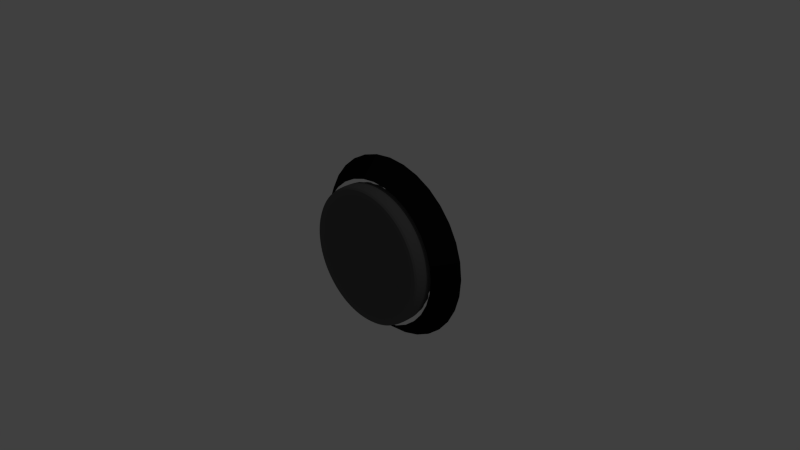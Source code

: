 # Source: button.blend  (saved by Blender 2.71.0; exported with 4.5.12 LTS)
import bpy
from mathutils import Matrix  # noqa: F401  (used for matrix-valued properties, if any)

bpy.ops.wm.read_factory_settings(use_empty=True)
scene = bpy.context.scene
scene.name = 'Scene'

# ---- collections
col_collection_1 = bpy.data.collections.new('Collection 1'); scene.collection.children.link(col_collection_1)

# ---- materials (node trees are filled in below, after node groups)
mat_button = bpy.data.materials.new('button')
mat_button.alpha_threshold = 0.0
mat_button.use_transparent_shadow = False
mat_button.diffuse_color = (0.1107, 0.1107, 0.1107, 1.0)
mat_button.roughness = 0.5
mat_button.line_color = (0.0, 0.0, 0.0, 1.0)
mat_button_rim = bpy.data.materials.new('button rim')
mat_button_rim.alpha_threshold = 0.0
mat_button_rim.use_transparent_shadow = False
mat_button_rim.diffuse_color = (0.00637, 0.00637, 0.00637, 1.0)
mat_button_rim.roughness = 0.5
mat_button_rim.line_color = (0.0, 0.0, 0.0, 1.0)

# ---- material node trees

# ---- world
world_world = bpy.data.worlds.new('World'); scene.world = world_world
world_world.color = (0.05088, 0.05088, 0.05088)
world_world.use_sun_shadow = False
world_world.sun_shadow_jitter_overblur = 0.0
world_world.cycles.sampling_method = 'MANUAL'
world_world.cycles.sample_map_resolution = 256

# ---- cameras
cam_camera = bpy.data.cameras.new('Camera')
cam_camera.clip_end = 100.0
cam_camera.lens = 35.0
cam_camera.sensor_width = 32.0
cam_camera.sensor_height = 18.0
cam_camera.ortho_scale = 7.314
cam_camera.dof.focus_distance = 0.0
cam_camera.dof.aperture_fstop = 128.0

# ---- lights
light_lamp = bpy.data.lights.new('Lamp', 'POINT')
light_lamp.transmission_factor = 0.0
light_lamp.cutoff_distance = 30.0
light_lamp.energy = 100.0
light_lamp.shadow_buffer_clip_start = 1.001
light_lamp.shadow_soft_size = 0.1
light_lamp.shadow_maximum_resolution = 0.006
light_lamp.use_absolute_resolution = True
light_lamp.cycles.use_multiple_importance_sampling = False

# ---- meshes
me_cylinder = bpy.data.meshes.new('Cylinder')
me_cylinder.from_pydata([(0.09296, 0.9438, -1.267e-07), (0.2753, 0.9076, -1.118e-07), (0.4471, 0.8364, -9.686e-08), (0.6017, 0.7331, -8.196e-08), (0.7331, 0.6017, -7.078e-08), (0.8364, 0.4471, -5.96e-08), (0.9076, 0.2753, -4.47e-08), (0.9438, 0.09296, -1.49e-08), (0.9438, -0.09296, 1.49e-08), (0.9076, -0.2753, 4.47e-08), (0.8364, -0.4471, 5.96e-08), (0.7331, -0.6017, 7.078e-08), (0.6017, -0.7331, 8.196e-08), (0.4471, -0.8364, 9.686e-08), (0.2753, -0.9076, 1.118e-07), (0.09296, -0.9438, 1.267e-07), (-0.09296, -0.9438, 1.267e-07), (-0.2753, -0.9076, 1.118e-07), (-0.4471, -0.8364, 9.686e-08), (-0.6017, -0.7331, 8.196e-08), (-0.7331, -0.6017, 7.078e-08), (-0.8364, -0.4471, 5.96e-08), (-0.9076, -0.2753, 4.47e-08), (-0.9438, -0.09296, 1.49e-08), (-0.9438, 0.09296, -1.49e-08), (-0.9076, 0.2753, -4.47e-08), (-0.8364, 0.4471, -5.96e-08), (-0.7331, 0.6017, -7.078e-08), (-0.6017, 0.7331, -8.196e-08), (-0.4471, 0.8364, -9.686e-08), (-0.3551, 0.6644, 0.09394), (-0.09296, 0.9438, -1.267e-07), (-0.2753, 0.9076, -1.118e-07), (1.006e-07, 4.079e-07, -0.2092), (-0.3486, 0.1864, -0.09217), (-0.3551, -0.6644, 0.09394), (0.07384, 0.7497, 0.09394), (0.7497, 0.07384, 0.09394), (-0.6644, -0.3551, 0.09394), (0.6644, -0.3551, 0.09394), (-0.7497, 0.07384, 0.09394), (0.3551, 0.6644, 0.09394), (0.3551, -0.6644, 0.09394), (-0.5823, 0.4779, 0.09394), (-0.07384, -0.7497, 0.09394), (0.6644, 0.3551, 0.09394), (-0.2187, 0.7209, 0.09394), (-0.4779, -0.5823, 0.09394), (0.7497, -0.07384, 0.09394), (-0.7209, -0.2187, 0.09394), (0.5823, -0.4779, 0.09394), (-0.7209, 0.2187, 0.09394), (0.4779, 0.5823, 0.09394), (0.2187, -0.7209, 0.09394), (-0.4779, 0.5823, 0.09394), (-0.2187, -0.7209, 0.09394), (0.7209, 0.2187, 0.09394), (-0.07384, 0.7497, 0.09394), (-0.5823, -0.4779, 0.09394), (0.7209, -0.2187, 0.09394), (-0.7497, -0.07384, 0.09394), (0.2187, 0.7209, 0.09394), (0.4779, -0.5823, 0.09394), (-0.6644, 0.3551, 0.09394), (0.5823, 0.4779, 0.09394), (0.07384, -0.7497, 0.09394), (1.006e-07, 1.225e-07, -0.1178), (0.3056, 0.2508, -0.09217), (0.03875, -0.3934, -0.09217), (-0.3934, 0.03875, -0.09217), (0.1864, 0.3486, -0.09217), (0.1864, -0.3486, -0.09217), (-0.3783, -0.1148, -0.09217), (0.03875, 0.3934, -0.09217), (0.3056, -0.2508, -0.09217), (-0.03875, 0.3934, -0.09217), (-0.3056, -0.2508, -0.09217), (0.3783, -0.1148, -0.09217), (-0.1864, 0.3486, -0.09217), (-0.1864, -0.3486, -0.09217), (0.3934, 0.03875, -0.09217), (-0.3056, 0.2508, -0.09217), (-0.03875, -0.3934, -0.09217), (0.3486, 0.1864, -0.09217), (-0.3783, 0.1148, -0.09217), (0.2508, 0.3056, -0.09217), (0.1148, -0.3783, -0.09217), (-0.3934, -0.03875, -0.09217), (0.1148, 0.3783, -0.09217), (0.2508, -0.3056, -0.09217), (-0.3486, -0.1864, -0.09217), (0.3486, -0.1864, -0.09217), (-0.1148, 0.3783, -0.09217), (-0.2508, -0.3056, -0.09217), (0.3934, -0.03875, -0.09217), (-0.2508, 0.3056, -0.09217), (-0.1148, -0.3783, -0.09217), (0.3783, 0.1148, -0.09217), (0.09269, 0.9411, -0.2085), (0.09296, 0.9438, 0.2092), (1.788e-07, 0.9484, -1.341e-07), (0.185, 0.9302, -1.155e-07), (0.2745, 0.9049, -0.2085), (0.2753, 0.9076, 0.2092), (0.3629, 0.8762, -1.08e-07), (0.4458, 0.834, -0.2085), (0.4471, 0.8364, 0.2092), (0.5269, 0.7886, -8.568e-08), (0.5999, 0.731, -0.2085), (0.6017, 0.7331, 0.2092), (0.6706, 0.6706, -7.916e-08), (0.731, 0.5999, -0.2085), (0.7331, 0.6017, 0.2092), (0.7886, 0.5269, -6.24e-08), (0.834, 0.4458, -0.2085), (0.8364, 0.4471, 0.2092), (0.8762, 0.3629, -5.588e-08), (0.9049, 0.2745, -0.2085), (0.9076, 0.2753, 0.2092), (0.9302, 0.185, -2.98e-08), (0.9411, 0.09269, -0.2085), (0.9438, 0.09296, 0.2092), (0.9484, 6.892e-08, 0.0), (0.9411, -0.09269, -0.2085), (0.9438, -0.09296, 0.2092), (0.9302, -0.185, 2.98e-08), (0.9049, -0.2745, -0.2085), (0.9076, -0.2753, 0.2092), (0.8762, -0.3629, 5.588e-08), (0.834, -0.4458, -0.2085), (0.8364, -0.4471, 0.2092), (0.7886, -0.5269, 6.24e-08), (0.731, -0.5999, -0.2085), (0.7331, -0.6017, 0.2092), (0.6706, -0.6706, 7.916e-08), (0.5999, -0.731, -0.2085), (0.6017, -0.7331, 0.2092), (0.5269, -0.7886, 8.568e-08), (0.4458, -0.834, -0.2085), (0.4471, -0.8364, 0.2092), (0.3629, -0.8762, 1.08e-07), (0.2745, -0.9049, -0.2085), (0.2753, -0.9076, 0.2092), (0.185, -0.9302, 1.155e-07), (0.09269, -0.9411, -0.2085), (0.09296, -0.9438, 0.2092), (-3.073e-07, -0.9484, 1.341e-07), (-0.09269, -0.9411, -0.2085), (-0.09296, -0.9438, 0.2092), (-0.185, -0.9302, 1.155e-07), (-0.2745, -0.9049, -0.2085), (-0.2753, -0.9076, 0.2092), (-0.3629, -0.8762, 1.08e-07), (-0.4458, -0.834, -0.2085), (-0.4471, -0.8364, 0.2092), (-0.5269, -0.7886, 8.568e-08), (-0.5999, -0.731, -0.2085), (-0.6017, -0.7331, 0.2092), (-0.6706, -0.6706, 7.916e-08), (-0.731, -0.5999, -0.2085), (-0.7331, -0.6017, 0.2092), (-0.7886, -0.5269, 6.24e-08), (-0.834, -0.4458, -0.2085), (-0.8364, -0.4471, 0.2092), (-0.8762, -0.3629, 5.588e-08), (-0.9049, -0.2745, -0.2085), (-0.9076, -0.2753, 0.2092), (-0.9302, -0.185, 2.98e-08), (-0.9411, -0.09269, -0.2085), (-0.9438, -0.09296, 0.2092), (-0.9484, 9.183e-07, 0.0), (-0.9411, 0.09269, -0.2085), (-0.9438, 0.09296, 0.2092), (-0.9302, 0.185, -2.98e-08), (-0.9049, 0.2745, -0.2085), (-0.9076, 0.2753, 0.2092), (-0.8762, 0.3629, -5.588e-08), (-0.834, 0.4458, -0.2085), (-0.8364, 0.4471, 0.2092), (-0.7886, 0.5269, -6.24e-08), (-0.731, 0.5999, -0.2085), (-0.7331, 0.6017, 0.2092), (-0.6706, 0.6706, -7.916e-08), (-0.5999, 0.731, -0.2085), (-0.6017, 0.7331, 0.2092), (-0.5269, 0.7886, -8.568e-08), (-0.4458, 0.834, -0.2085), (-0.4471, 0.8364, 0.2092), (-0.3629, 0.8762, -1.08e-07), (-0.2745, 0.9049, -0.2085), (-0.2753, 0.9076, 0.2092), (-0.185, 0.9302, -1.155e-07), (-0.09269, 0.9411, -0.2085), (-0.09296, 0.9438, 0.2092), (0.0555, 0.5636, -0.0102), (0.1644, 0.5419, -0.0102), (0.2669, 0.4994, -0.0102), (0.3592, 0.4377, -0.0102), (0.4377, 0.3592, -0.0102), (0.4994, 0.2669, -0.0102), (0.5419, 0.1644, -0.0102), (0.5636, 0.0555, -0.0102), (0.5636, -0.0555, -0.0102), (0.5419, -0.1644, -0.0102), (0.4994, -0.2669, -0.0102), (0.4377, -0.3592, -0.0102), (0.3592, -0.4377, -0.0102), (0.2669, -0.4994, -0.0102), (0.1644, -0.5419, -0.0102), (0.0555, -0.5636, -0.0102), (-0.05551, -0.5636, -0.0102), (-0.1644, -0.5419, -0.0102), (-0.2669, -0.4994, -0.0102), (-0.3592, -0.4377, -0.0102), (-0.4377, -0.3592, -0.0102), (-0.4994, -0.2669, -0.0102), (-0.5419, -0.1644, -0.0102), (-0.5636, -0.0555, -0.0102), (-0.5636, 0.05551, -0.0102), (-0.5419, 0.1644, -0.0102), (-0.4994, 0.2669, -0.0102), (-0.4377, 0.3592, -0.0102), (-0.3592, 0.4377, -0.0102), (-0.2669, 0.4994, -0.0102), (-0.1644, 0.5419, -0.0102), (-0.0555, 0.5636, -0.0102), (-0.2883, 0.696, 0.09394), (-0.4185, 0.6264, 0.09394), (-0.4185, -0.6264, 0.09394), (-0.2883, -0.696, 0.09394), (0.147, 0.7389, 0.09394), (1.639e-07, 0.7533, 0.09394), (0.7533, -2.049e-08, 0.09394), (0.7389, 0.147, 0.09394), (-0.696, -0.2883, 0.09394), (-0.6264, -0.4185, 0.09394), (0.6264, -0.4185, 0.09394), (0.696, -0.2883, 0.09394), (-0.7389, 0.147, 0.09394), (-0.7533, 6.501e-07, 0.09394), (0.4185, 0.6264, 0.09394), (0.2883, 0.696, 0.09394), (0.2883, -0.696, 0.09394), (0.4185, -0.6264, 0.09394), (-0.5327, 0.5327, 0.09394), (-0.6264, 0.4185, 0.09394), (-0.147, -0.7389, 0.09394), (-2.235e-07, -0.7533, 0.09394), (0.696, 0.2883, 0.09394), (0.6264, 0.4185, 0.09394), (-0.147, 0.7389, 0.09394), (-0.5327, -0.5327, 0.09394), (0.7389, -0.147, 0.09394), (-0.7389, -0.147, 0.09394), (0.5327, -0.5327, 0.09394), (-0.696, 0.2883, 0.09394), (0.5327, 0.5327, 0.09394), (0.147, -0.7389, 0.09394), (0.006071, 0.06164, -0.1223), (0.01798, 0.05927, -0.1223), (0.0292, 0.05462, -0.1223), (0.03929, 0.04788, -0.1223), (0.04788, 0.03929, -0.1223), (0.05462, 0.0292, -0.1223), (0.05927, 0.01798, -0.1223), (0.06164, 0.006071, -0.1223), (0.06164, -0.006071, -0.1223), (0.05927, -0.01798, -0.1223), (0.05462, -0.0292, -0.1223), (0.04788, -0.03929, -0.1223), (0.03929, -0.04788, -0.1223), (0.0292, -0.05462, -0.1223), (0.01798, -0.05927, -0.1223), (0.006071, -0.06164, -0.1223), (-0.006071, -0.06164, -0.1223), (-0.01798, -0.05927, -0.1223), (-0.0292, -0.05462, -0.1223), (-0.03929, -0.04788, -0.1223), (-0.04788, -0.03929, -0.1223), (-0.05462, -0.0292, -0.1223), (-0.05927, -0.01798, -0.1223), (-0.06164, -0.006071, -0.1223), (-0.06164, 0.006071, -0.1223), (-0.05927, 0.01798, -0.1223), (-0.05462, 0.0292, -0.1223), (-0.04788, 0.03929, -0.1223), (-0.03929, 0.04788, -0.1223), (-0.0292, 0.05462, -0.1223), (-0.01798, 0.05927, -0.1223), (-0.006071, 0.06164, -0.1223), (-0.3287, 0.2196, -0.09217), (-0.3652, 0.1513, -0.09217), (0.3287, 0.2196, -0.09217), (0.2795, 0.2795, -0.09217), (-6.24e-08, -0.3953, -0.09217), (0.07712, -0.3877, -0.09217), (-0.3877, 0.07712, -0.09217), (-0.3953, 3.902e-07, -0.09217), (0.2196, 0.3287, -0.09217), (0.1513, 0.3652, -0.09217), (0.1513, -0.3652, -0.09217), (0.2196, -0.3287, -0.09217), (-0.3877, -0.07712, -0.09217), (-0.3652, -0.1513, -0.09217), (0.07712, 0.3877, -0.09217), (1.397e-07, 0.3953, -0.09217), (0.2795, -0.2795, -0.09217), (0.3287, -0.2196, -0.09217), (-0.07712, 0.3877, -0.09217), (-0.3287, -0.2196, -0.09217), (-0.2795, -0.2795, -0.09217), (0.3652, -0.1513, -0.09217), (0.3877, -0.07712, -0.09217), (-0.1513, 0.3652, -0.09217), (-0.2196, 0.3287, -0.09217), (-0.2196, -0.3287, -0.09217), (-0.1513, -0.3652, -0.09217), (0.3953, 3.818e-08, -0.09217), (0.3877, 0.07712, -0.09217), (-0.2795, 0.2795, -0.09217), (-0.07712, -0.3877, -0.09217), (0.3652, 0.1513, -0.09217), (1.796e-07, 0.9472, -0.2081), (1.788e-07, 0.9484, 0.2092), (0.1848, 0.929, -0.2081), (0.185, 0.9302, 0.2092), (0.3625, 0.8751, -0.2081), (0.3629, 0.8762, 0.2092), (0.5262, 0.7875, -0.2081), (0.5269, 0.7886, 0.2092), (0.6697, 0.6697, -0.2081), (0.6706, 0.6706, 0.2092), (0.7875, 0.5262, -0.2081), (0.7886, 0.5269, 0.2092), (0.8751, 0.3625, -0.2081), (0.8762, 0.3629, 0.2092), (0.929, 0.1848, -0.2081), (0.9302, 0.185, 0.2092), (0.9472, 1.929e-07, -0.2081), (0.9484, -5.183e-08, 0.2092), (0.929, -0.1848, -0.2081), (0.9302, -0.185, 0.2092), (0.8751, -0.3625, -0.2081), (0.8762, -0.3629, 0.2092), (0.7875, -0.5262, -0.2081), (0.7886, -0.5269, 0.2092), (0.6697, -0.6697, -0.2081), (0.6706, -0.6706, 0.2092), (0.5262, -0.7875, -0.2081), (0.5269, -0.7886, 0.2092), (0.3625, -0.8751, -0.2081), (0.3629, -0.8762, 0.2092), (0.1848, -0.929, -0.2081), (0.185, -0.9302, 0.2092), (-3.087e-07, -0.9472, -0.2081), (-3.093e-07, -0.9484, 0.2092), (-0.1848, -0.929, -0.2081), (-0.185, -0.9302, 0.2092), (-0.3625, -0.8751, -0.2081), (-0.3629, -0.8762, 0.2092), (-0.5262, -0.7875, -0.2081), (-0.5269, -0.7886, 0.2092), (-0.6697, -0.6697, -0.2081), (-0.6706, -0.6706, 0.2092), (-0.7875, -0.5262, -0.2081), (-0.7886, -0.5269, 0.2092), (-0.8751, -0.3625, -0.2081), (-0.8762, -0.3629, 0.2092), (-0.929, -0.1848, -0.2081), (-0.9302, -0.185, 0.2092), (-0.9472, 1.037e-06, -0.2081), (-0.9484, 7.93e-07, 0.2092), (-0.929, 0.1848, -0.2081), (-0.9302, 0.185, 0.2092), (-0.8751, 0.3625, -0.2081), (-0.8762, 0.3629, 0.2092), (-0.7875, 0.5262, -0.2081), (-0.7886, 0.5269, 0.2092), (-0.6697, 0.6697, -0.2081), (-0.6706, 0.6706, 0.2092), (-0.5262, 0.7875, -0.2081), (-0.5269, 0.7886, 0.2092), (-0.3625, 0.8751, -0.2081), (-0.3629, 0.8762, 0.2092), (-0.1848, 0.929, -0.2081), (-0.185, 0.9302, 0.2092), (1.523e-07, 0.5663, -0.0102), (0.1105, 0.5554, -0.0102), (0.2167, 0.5232, -0.0102), (0.3146, 0.4708, -0.0102), (0.4004, 0.4004, -0.0102), (0.4708, 0.3146, -0.0102), (0.5232, 0.2167, -0.0102), (0.5554, 0.1105, -0.0102), (0.5663, 1.066e-08, -0.0102), (0.5554, -0.1105, -0.0102), (0.5232, -0.2167, -0.0102), (0.4708, -0.3146, -0.0102), (0.4004, -0.4004, -0.0102), (0.3146, -0.4708, -0.0102), (0.2167, -0.5232, -0.0102), (0.1105, -0.5554, -0.0102), (-1.388e-07, -0.5663, -0.0102), (-0.1105, -0.5554, -0.0102), (-0.2167, -0.5232, -0.0102), (-0.3146, -0.4708, -0.0102), (-0.4004, -0.4004, -0.0102), (-0.4708, -0.3146, -0.0102), (-0.5232, -0.2167, -0.0102), (-0.5554, -0.1105, -0.0102), (-0.5663, 5.144e-07, -0.0102), (-0.5554, 0.1105, -0.0102), (-0.5232, 0.2167, -0.0102), (-0.4708, 0.3146, -0.0102), (-0.4004, 0.4004, -0.0102), (-0.3146, 0.4708, -0.0102), (-0.2167, 0.5232, -0.0102), (-0.1105, 0.5554, -0.0102), (3.561e-08, 0.06169, -0.1217), (0.01203, 0.0605, -0.1217), (0.02361, 0.05699, -0.1217), (0.03427, 0.05129, -0.1217), (0.04362, 0.04362, -0.1217), (0.05129, 0.03427, -0.1217), (0.05699, 0.02361, -0.1217), (0.0605, 0.01203, -0.1217), (0.06169, -3.575e-09, -0.1217), (0.0605, -0.01203, -0.1217), (0.05699, -0.02361, -0.1217), (0.05129, -0.03427, -0.1217), (0.04362, -0.04362, -0.1217), (0.03427, -0.05129, -0.1217), (0.02361, -0.05699, -0.1217), (0.01203, -0.0605, -0.1217), (-3.753e-09, -0.06169, -0.1217), (-0.01203, -0.0605, -0.1217), (-0.02361, -0.05699, -0.1217), (-0.03427, -0.05129, -0.1217), (-0.04362, -0.04362, -0.1217), (-0.05129, -0.03427, -0.1217), (-0.05699, -0.02361, -0.1217), (-0.0605, -0.01203, -0.1217), (-0.06169, 5.129e-08, -0.1217), (-0.0605, 0.01203, -0.1217), (-0.05699, 0.02361, -0.1217), (-0.05129, 0.03427, -0.1217), (-0.04362, 0.04362, -0.1217), (-0.03427, 0.05129, -0.1217), (-0.02361, 0.05699, -0.1217), (-0.01203, 0.0605, -0.1217)], [], [(0, 98, 322, 100), (0, 100, 323, 99), (0, 99, 325, 101), (0, 101, 324, 98), (1, 102, 324, 101), (1, 101, 325, 103), (1, 103, 327, 104), (1, 104, 326, 102), (2, 105, 326, 104), (2, 104, 327, 106), (2, 106, 329, 107), (2, 107, 328, 105), (3, 108, 328, 107), (3, 107, 329, 109), (3, 109, 331, 110), (3, 110, 330, 108), (4, 111, 330, 110), (4, 110, 331, 112), (4, 112, 333, 113), (4, 113, 332, 111), (5, 114, 332, 113), (5, 113, 333, 115), (5, 115, 335, 116), (5, 116, 334, 114), (6, 117, 334, 116), (6, 116, 335, 118), (6, 118, 337, 119), (6, 119, 336, 117), (7, 120, 336, 119), (7, 119, 337, 121), (7, 121, 339, 122), (7, 122, 338, 120), (8, 123, 338, 122), (8, 122, 339, 124), (8, 124, 341, 125), (8, 125, 340, 123), (9, 126, 340, 125), (9, 125, 341, 127), (9, 127, 343, 128), (9, 128, 342, 126), (10, 129, 342, 128), (10, 128, 343, 130), (10, 130, 345, 131), (10, 131, 344, 129), (11, 132, 344, 131), (11, 131, 345, 133), (11, 133, 347, 134), (11, 134, 346, 132), (12, 135, 346, 134), (12, 134, 347, 136), (12, 136, 349, 137), (12, 137, 348, 135), (13, 138, 348, 137), (13, 137, 349, 139), (13, 139, 351, 140), (13, 140, 350, 138), (14, 141, 350, 140), (14, 140, 351, 142), (14, 142, 353, 143), (14, 143, 352, 141), (15, 144, 352, 143), (15, 143, 353, 145), (15, 145, 355, 146), (15, 146, 354, 144), (16, 147, 354, 146), (16, 146, 355, 148), (16, 148, 357, 149), (16, 149, 356, 147), (17, 150, 356, 149), (17, 149, 357, 151), (17, 151, 359, 152), (17, 152, 358, 150), (18, 153, 358, 152), (18, 152, 359, 154), (18, 154, 361, 155), (18, 155, 360, 153), (19, 156, 360, 155), (19, 155, 361, 157), (19, 157, 363, 158), (19, 158, 362, 156), (20, 159, 362, 158), (20, 158, 363, 160), (20, 160, 365, 161), (20, 161, 364, 159), (21, 162, 364, 161), (21, 161, 365, 163), (21, 163, 367, 164), (21, 164, 366, 162), (22, 165, 366, 164), (22, 164, 367, 166), (22, 166, 369, 167), (22, 167, 368, 165), (23, 168, 368, 167), (23, 167, 369, 169), (23, 169, 371, 170), (23, 170, 370, 168), (24, 171, 370, 170), (24, 170, 371, 172), (24, 172, 373, 173), (24, 173, 372, 171), (25, 174, 372, 173), (25, 173, 373, 175), (25, 175, 375, 176), (25, 176, 374, 174), (26, 177, 374, 176), (26, 176, 375, 178), (26, 178, 377, 179), (26, 179, 376, 177), (27, 180, 376, 179), (27, 179, 377, 181), (27, 181, 379, 182), (27, 182, 378, 180), (28, 183, 378, 182), (28, 182, 379, 184), (28, 184, 381, 185), (28, 185, 380, 183), (29, 186, 380, 185), (29, 185, 381, 187), (29, 187, 383, 188), (29, 188, 382, 186), (30, 226, 383, 187), (30, 187, 381, 227), (30, 227, 415, 223), (30, 223, 416, 226), (31, 192, 384, 191), (31, 191, 385, 193), (31, 193, 323, 100), (31, 100, 322, 192), (32, 189, 382, 188), (32, 188, 383, 190), (32, 190, 385, 191), (32, 191, 384, 189), (33, 192, 322, 98), (33, 98, 324, 102), (33, 102, 326, 105), (33, 105, 328, 108), (33, 108, 330, 111), (33, 111, 332, 114), (33, 114, 334, 117), (33, 117, 336, 120), (33, 120, 338, 123), (33, 123, 340, 126), (33, 126, 342, 129), (33, 129, 344, 132), (33, 132, 346, 135), (33, 135, 348, 138), (33, 138, 350, 141), (33, 141, 352, 144), (33, 144, 354, 147), (33, 147, 356, 150), (33, 150, 358, 153), (33, 153, 360, 156), (33, 156, 362, 159), (33, 159, 364, 162), (33, 162, 366, 165), (33, 165, 368, 168), (33, 168, 370, 171), (33, 171, 372, 174), (33, 174, 374, 177), (33, 177, 376, 180), (33, 180, 378, 183), (33, 183, 380, 186), (33, 186, 382, 189), (33, 189, 384, 192), (34, 290, 413, 220), (34, 220, 412, 291), (34, 291, 444, 284), (34, 284, 445, 290), (35, 228, 361, 154), (35, 154, 359, 229), (35, 229, 404, 212), (35, 212, 405, 228), (36, 230, 325, 99), (36, 99, 323, 231), (36, 231, 386, 194), (36, 194, 387, 230), (37, 232, 339, 121), (37, 121, 337, 233), (37, 233, 393, 201), (37, 201, 394, 232), (38, 234, 367, 163), (38, 163, 365, 235), (38, 235, 407, 215), (38, 215, 408, 234), (39, 236, 345, 130), (39, 130, 343, 237), (39, 237, 396, 204), (39, 204, 397, 236), (40, 238, 373, 172), (40, 172, 371, 239), (40, 239, 410, 218), (40, 218, 411, 238), (41, 240, 329, 106), (41, 106, 327, 241), (41, 241, 388, 196), (41, 196, 389, 240), (42, 242, 351, 139), (42, 139, 349, 243), (42, 243, 399, 207), (42, 207, 400, 242), (43, 244, 379, 181), (43, 181, 377, 245), (43, 245, 413, 221), (43, 221, 414, 244), (44, 246, 357, 148), (44, 148, 355, 247), (44, 247, 402, 210), (44, 210, 403, 246), (45, 248, 335, 115), (45, 115, 333, 249), (45, 249, 391, 199), (45, 199, 392, 248), (46, 250, 385, 190), (46, 190, 383, 226), (46, 226, 416, 224), (46, 224, 417, 250), (47, 251, 363, 157), (47, 157, 361, 228), (47, 228, 405, 213), (47, 213, 406, 251), (48, 252, 341, 124), (48, 124, 339, 232), (48, 232, 394, 202), (48, 202, 395, 252), (49, 253, 369, 166), (49, 166, 367, 234), (49, 234, 408, 216), (49, 216, 409, 253), (50, 254, 347, 133), (50, 133, 345, 236), (50, 236, 397, 205), (50, 205, 398, 254), (51, 255, 375, 175), (51, 175, 373, 238), (51, 238, 411, 219), (51, 219, 412, 255), (52, 256, 331, 109), (52, 109, 329, 240), (52, 240, 389, 197), (52, 197, 390, 256), (53, 257, 353, 142), (53, 142, 351, 242), (53, 242, 400, 208), (53, 208, 401, 257), (54, 227, 381, 184), (54, 184, 379, 244), (54, 244, 414, 222), (54, 222, 415, 227), (55, 229, 359, 151), (55, 151, 357, 246), (55, 246, 403, 211), (55, 211, 404, 229), (56, 233, 337, 118), (56, 118, 335, 248), (56, 248, 392, 200), (56, 200, 393, 233), (57, 231, 323, 193), (57, 193, 385, 250), (57, 250, 417, 225), (57, 225, 386, 231), (58, 235, 365, 160), (58, 160, 363, 251), (58, 251, 406, 214), (58, 214, 407, 235), (59, 237, 343, 127), (59, 127, 341, 252), (59, 252, 395, 203), (59, 203, 396, 237), (60, 239, 371, 169), (60, 169, 369, 253), (60, 253, 409, 217), (60, 217, 410, 239), (61, 241, 327, 103), (61, 103, 325, 230), (61, 230, 387, 195), (61, 195, 388, 241), (62, 243, 349, 136), (62, 136, 347, 254), (62, 254, 398, 206), (62, 206, 399, 243), (63, 245, 377, 178), (63, 178, 375, 255), (63, 255, 412, 220), (63, 220, 413, 245), (64, 249, 333, 112), (64, 112, 331, 256), (64, 256, 390, 198), (64, 198, 391, 249), (65, 247, 355, 145), (65, 145, 353, 257), (65, 257, 401, 209), (65, 209, 402, 247), (66, 259, 419, 258), (66, 258, 418, 289), (66, 289, 449, 288), (66, 288, 448, 287), (66, 287, 447, 286), (66, 286, 446, 285), (66, 285, 445, 284), (66, 284, 444, 283), (66, 283, 443, 282), (66, 282, 442, 281), (66, 281, 441, 280), (66, 280, 440, 279), (66, 279, 439, 278), (66, 278, 438, 277), (66, 277, 437, 276), (66, 276, 436, 275), (66, 275, 435, 274), (66, 274, 434, 273), (66, 273, 433, 272), (66, 272, 432, 271), (66, 271, 431, 270), (66, 270, 430, 269), (66, 269, 429, 268), (66, 268, 428, 267), (66, 267, 427, 266), (66, 266, 426, 265), (66, 265, 425, 264), (66, 264, 424, 263), (66, 263, 423, 262), (66, 262, 422, 261), (66, 261, 421, 260), (66, 260, 420, 259), (67, 292, 391, 198), (67, 198, 390, 293), (67, 293, 422, 262), (67, 262, 423, 292), (68, 294, 402, 209), (68, 209, 401, 295), (68, 295, 433, 273), (68, 273, 434, 294), (69, 296, 411, 218), (69, 218, 410, 297), (69, 297, 442, 282), (69, 282, 443, 296), (70, 298, 389, 196), (70, 196, 388, 299), (70, 299, 420, 260), (70, 260, 421, 298), (71, 300, 400, 207), (71, 207, 399, 301), (71, 301, 431, 271), (71, 271, 432, 300), (72, 302, 409, 216), (72, 216, 408, 303), (72, 303, 440, 280), (72, 280, 441, 302), (73, 304, 387, 194), (73, 194, 386, 305), (73, 305, 418, 258), (73, 258, 419, 304), (74, 306, 398, 205), (74, 205, 397, 307), (74, 307, 429, 269), (74, 269, 430, 306), (75, 305, 386, 225), (75, 225, 417, 308), (75, 308, 449, 289), (75, 289, 418, 305), (76, 309, 407, 214), (76, 214, 406, 310), (76, 310, 438, 278), (76, 278, 439, 309), (77, 311, 396, 203), (77, 203, 395, 312), (77, 312, 427, 267), (77, 267, 428, 311), (78, 313, 416, 223), (78, 223, 415, 314), (78, 314, 447, 287), (78, 287, 448, 313), (79, 315, 405, 212), (79, 212, 404, 316), (79, 316, 436, 276), (79, 276, 437, 315), (80, 317, 394, 201), (80, 201, 393, 318), (80, 318, 425, 265), (80, 265, 426, 317), (81, 319, 414, 221), (81, 221, 413, 290), (81, 290, 445, 285), (81, 285, 446, 319), (82, 320, 403, 210), (82, 210, 402, 294), (82, 294, 434, 274), (82, 274, 435, 320), (83, 321, 392, 199), (83, 199, 391, 292), (83, 292, 423, 263), (83, 263, 424, 321), (84, 291, 412, 219), (84, 219, 411, 296), (84, 296, 443, 283), (84, 283, 444, 291), (85, 293, 390, 197), (85, 197, 389, 298), (85, 298, 421, 261), (85, 261, 422, 293), (86, 295, 401, 208), (86, 208, 400, 300), (86, 300, 432, 272), (86, 272, 433, 295), (87, 297, 410, 217), (87, 217, 409, 302), (87, 302, 441, 281), (87, 281, 442, 297), (88, 299, 388, 195), (88, 195, 387, 304), (88, 304, 419, 259), (88, 259, 420, 299), (89, 301, 399, 206), (89, 206, 398, 306), (89, 306, 430, 270), (89, 270, 431, 301), (90, 303, 408, 215), (90, 215, 407, 309), (90, 309, 439, 279), (90, 279, 440, 303), (91, 307, 397, 204), (91, 204, 396, 311), (91, 311, 428, 268), (91, 268, 429, 307), (92, 308, 417, 224), (92, 224, 416, 313), (92, 313, 448, 288), (92, 288, 449, 308), (93, 310, 406, 213), (93, 213, 405, 315), (93, 315, 437, 277), (93, 277, 438, 310), (94, 312, 395, 202), (94, 202, 394, 317), (94, 317, 426, 266), (94, 266, 427, 312), (95, 314, 415, 222), (95, 222, 414, 319), (95, 319, 446, 286), (95, 286, 447, 314), (96, 316, 404, 211), (96, 211, 403, 320), (96, 320, 435, 275), (96, 275, 436, 316), (97, 318, 393, 200), (97, 200, 392, 321), (97, 321, 424, 264), (97, 264, 425, 318)])
me_cylinder.materials.append(mat_button)
me_cylinder.use_remesh_preserve_volume = False
me_cylinder.use_remesh_preserve_attributes = False
me_cylinder.use_mirror_vertex_groups = False
me_cylinder.update()
me_circle = bpy.data.meshes.new('Circle')
me_circle.from_pydata([(-2.179e-07, 1.0, -0.03287), (0.1951, 0.9808, -0.03287), (0.3827, 0.9239, -0.03287), (0.5556, 0.8315, -0.03287), (0.7071, 0.7071, -0.03287), (0.8315, 0.5556, -0.03287), (0.9239, 0.3827, -0.03287), (0.9808, 0.1951, -0.03287), (1.0, 7.014e-08, -0.03287), (0.9808, -0.1951, -0.03287), (0.9239, -0.3827, -0.03287), (0.8315, -0.5556, -0.03287), (0.7071, -0.7071, -0.03287), (0.5556, -0.8315, -0.03287), (0.3827, -0.9239, -0.03287), (0.1951, -0.9808, -0.03287), (-5.437e-07, -1.0, -0.03287), (-0.1951, -0.9808, -0.03287), (-0.3827, -0.9239, -0.03287), (-0.5556, -0.8315, -0.03287), (-0.7071, -0.7071, -0.03287), (-0.8315, -0.5556, -0.03287), (-0.9239, -0.3827, -0.03287), (-0.9808, -0.1951, -0.03287), (-1.0, 9.602e-07, -0.03287), (-0.9808, 0.1951, -0.03287), (-0.9239, 0.3827, -0.03287), (-0.8315, 0.5556, -0.03287), (-0.7071, 0.7071, -0.03287), (-0.5556, 0.8315, -0.03287), (-0.3827, 0.9239, -0.03287), (-0.1951, 0.9808, -0.03287), (-3.052e-07, 1.247, -0.3114), (0.2433, 1.223, -0.3114), (0.4772, 1.152, -0.3114), (0.6928, 1.037, -0.3114), (0.8817, 0.8817, -0.3114), (1.037, 0.6928, -0.3114), (1.152, 0.4772, -0.3114), (1.223, 0.2433, -0.3114), (1.247, -2.972e-08, -0.3114), (1.223, -0.2433, -0.3114), (1.152, -0.4772, -0.3114), (1.037, -0.6928, -0.3114), (0.8817, -0.8817, -0.3114), (0.6928, -1.037, -0.3114), (0.4772, -1.152, -0.3114), (0.2433, -1.223, -0.3114), (-7.116e-07, -1.247, -0.3114), (-0.2433, -1.223, -0.3114), (-0.4772, -1.152, -0.3114), (-0.6928, -1.037, -0.3114), (-0.8817, -0.8817, -0.3114), (-1.037, -0.6928, -0.3114), (-1.152, -0.4772, -0.3114), (-1.223, -0.2433, -0.3114), (-1.247, 1.08e-06, -0.3114), (-1.223, 0.2433, -0.3114), (-1.152, 0.4772, -0.3114), (-1.037, 0.6928, -0.3114), (-0.8817, 0.8817, -0.3114), (-0.6928, 1.037, -0.3114), (-0.4772, 1.152, -0.3114), (-0.2433, 1.223, -0.3114)], [], [(23, 24, 56, 55), (1, 2, 34, 33), (12, 13, 45, 44), (21, 22, 54, 53), (10, 11, 43, 42), (30, 31, 63, 62), (19, 20, 52, 51), (8, 9, 41, 40), (28, 29, 61, 60), (17, 18, 50, 49), (6, 7, 39, 38), (26, 27, 59, 58), (4, 5, 37, 36), (15, 16, 48, 47), (24, 25, 57, 56), (2, 3, 35, 34), (13, 14, 46, 45), (22, 23, 55, 54), (0, 1, 33, 32), (11, 12, 44, 43), (31, 0, 32, 63), (20, 21, 53, 52), (9, 10, 42, 41), (29, 30, 62, 61), (18, 19, 51, 50), (7, 8, 40, 39), (27, 28, 60, 59), (16, 17, 49, 48), (5, 6, 38, 37), (25, 26, 58, 57), (3, 4, 36, 35), (14, 15, 47, 46)])
me_circle.materials.append(mat_button_rim)
me_circle.use_remesh_preserve_volume = False
me_circle.use_remesh_preserve_attributes = False
me_circle.use_mirror_vertex_groups = False
me_circle.update()

# ---- objects
ob_cylinder = bpy.data.objects.new('Cylinder', me_cylinder)
ob_circle = bpy.data.objects.new('Circle', me_circle)
ob_lamp = bpy.data.objects.new('Lamp', light_lamp)
ob_camera = bpy.data.objects.new('Camera', cam_camera)

# ---- transforms, parenting, visibility, modifiers, constraints
ob_cylinder.location = (0.0, 0.0, 0.0)
ob_cylinder.rotation_euler = (1.571, -0.0, -0.0)
ob_cylinder.lineart.crease_threshold = 0.0
_m = ob_cylinder.modifiers.new('Subsurf', 'SUBSURF')
_m.uv_smooth = 'PRESERVE_CORNERS'
_m.quality = 2
_m.levels = 2
_m.show_only_control_edges = False
ob_circle.location = (0.0, 0.0, 0.0)
ob_circle.rotation_euler = (1.571, -0.0, -0.0)
ob_circle.lineart.crease_threshold = 0.0
ob_lamp.location = (4.076, 1.005, 5.904)
ob_lamp.rotation_euler = (0.6503, 0.05522, 1.866)
ob_lamp.lock_rotations_4d = False
ob_lamp.empty_display_type = 'ARROWS'
ob_lamp.color = (0.0, 0.0, 0.0, 0.0)
ob_lamp.lineart.crease_threshold = 0.0
ob_camera.location = (7.481, -6.508, 5.344)
ob_camera.rotation_euler = (1.109, 0.01082, 0.8149)
ob_camera.lock_rotations_4d = False
ob_camera.empty_display_type = 'ARROWS'
ob_camera.color = (0.0, 0.0, 0.0, 0.0)
ob_camera.display_type = 'WIRE'
ob_camera.lineart.crease_threshold = 0.0

# ---- collection membership
col_collection_1.objects.link(ob_cylinder)
col_collection_1.objects.link(ob_circle)
col_collection_1.objects.link(ob_lamp)
col_collection_1.objects.link(ob_camera)

# ---- scene / render settings (as saved in the file)
scene.camera = ob_camera
scene.frame_start = 1; scene.frame_end = 250; scene.frame_set(1)
scene.render.engine = 'BLENDER_EEVEE_NEXT'
scene.render.resolution_percentage = 50
scene.render.dither_intensity = 0.0
scene.cycles.use_denoising = False
scene.cycles.samples = 10
scene.cycles.sampling_pattern = 'TABULATED_SOBOL'
scene.cycles.light_sampling_threshold = 0.0
scene.cycles.use_adaptive_sampling = False
scene.cycles.use_light_tree = False
scene.cycles.blur_glossy = 0.0
scene.cycles.volume_bounces = 1
scene.cycles.pixel_filter_type = 'GAUSSIAN'
scene.cycles.sample_clamp_indirect = 0.0
scene.view_settings.view_transform = 'Standard'
bpy.context.view_layer.update()
